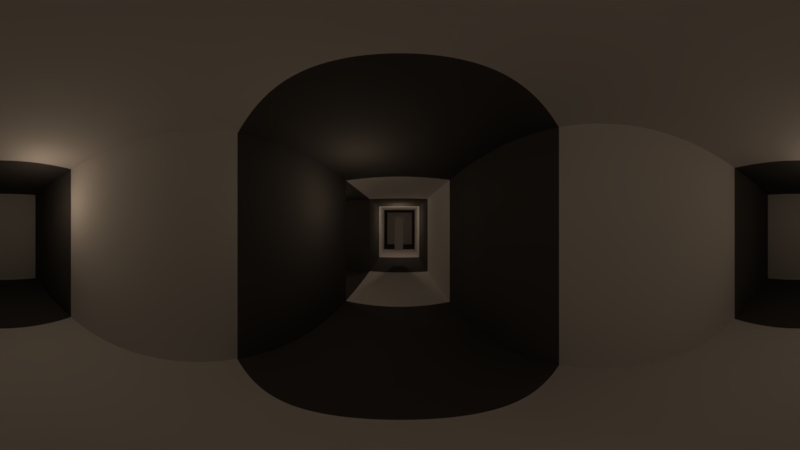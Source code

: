 # Source: cenaCastelo01.blend  (saved by Blender 2.79.0; exported with 4.5.12 LTS)
import bpy
from mathutils import Matrix  # noqa: F401  (used for matrix-valued properties, if any)

bpy.ops.wm.read_factory_settings(use_empty=True)
scene = bpy.context.scene
scene.name = 'Scene'

# ---- collections
col_collection_1 = bpy.data.collections.new('Collection 1'); scene.collection.children.link(col_collection_1)

# ---- materials (node trees are filled in below, after node groups)
mat_wall01 = bpy.data.materials.new('wall01')
mat_wall01.alpha_threshold = 0.0
mat_wall01.roughness = 0.5
mat_wall02 = bpy.data.materials.new('wall02')
mat_wall02.alpha_threshold = 0.0
mat_wall02.diffuse_color = (0.09084, 0.09084, 0.09084, 1.0)
mat_wall02.roughness = 0.5

# ---- material node trees

# ---- world
world_world = bpy.data.worlds.new('World'); scene.world = world_world
world_world.color = (0.05088, 0.05088, 0.05088)
world_world.use_sun_shadow = False
world_world.sun_shadow_jitter_overblur = 0.0
world_world.cycles.sampling_method = 'MANUAL'

# ---- cameras
cam_camera = bpy.data.cameras.new('Camera')
cam_camera.type = 'PANO'
cam_camera.clip_end = 100.0
cam_camera.lens = 35.0
cam_camera.sensor_width = 32.0
cam_camera.sensor_height = 18.0
cam_camera.ortho_scale = 7.314
cam_camera.panorama_type = 'EQUIRECTANGULAR'
cam_camera.dof.focus_distance = 0.0

# ---- lights
light_lamp_005 = bpy.data.lights.new('Lamp.005', 'POINT')
light_lamp_005.color = (1.0, 0.7304, 0.5025)
light_lamp_005.transmission_factor = 0.0
light_lamp_005.cutoff_distance = 30.0
light_lamp_005.shadow_buffer_clip_start = 1.001
light_lamp_005.shadow_soft_size = 0.05
light_lamp_005.shadow_maximum_resolution = 0.006
light_lamp_005.use_absolute_resolution = True
light_lamp_004 = bpy.data.lights.new('Lamp.004', 'POINT')
light_lamp_004.color = (1.0, 0.7304, 0.5025)
light_lamp_004.transmission_factor = 0.0
light_lamp_004.cutoff_distance = 30.0
light_lamp_004.energy = 3.0
light_lamp_004.shadow_buffer_clip_start = 1.001
light_lamp_004.shadow_soft_size = 0.05
light_lamp_004.shadow_maximum_resolution = 0.006
light_lamp_004.use_absolute_resolution = True
light_lamp_003 = bpy.data.lights.new('Lamp.003', 'POINT')
light_lamp_003.color = (1.0, 0.7304, 0.5025)
light_lamp_003.transmission_factor = 0.0
light_lamp_003.cutoff_distance = 30.0
light_lamp_003.energy = 3.0
light_lamp_003.shadow_buffer_clip_start = 1.001
light_lamp_003.shadow_soft_size = 0.05
light_lamp_003.shadow_maximum_resolution = 0.006
light_lamp_003.use_absolute_resolution = True
light_lamp_002 = bpy.data.lights.new('Lamp.002', 'POINT')
light_lamp_002.color = (1.0, 0.7304, 0.5025)
light_lamp_002.transmission_factor = 0.0
light_lamp_002.cutoff_distance = 30.0
light_lamp_002.energy = 3.0
light_lamp_002.shadow_buffer_clip_start = 1.001
light_lamp_002.shadow_soft_size = 0.05
light_lamp_002.shadow_maximum_resolution = 0.006
light_lamp_002.use_absolute_resolution = True
light_lamp_001 = bpy.data.lights.new('Lamp.001', 'POINT')
light_lamp_001.color = (1.0, 0.7388, 0.5307)
light_lamp_001.transmission_factor = 0.0
light_lamp_001.cutoff_distance = 30.0
light_lamp_001.energy = 3.0
light_lamp_001.shadow_buffer_clip_start = 1.001
light_lamp_001.shadow_soft_size = 0.05
light_lamp_001.shadow_maximum_resolution = 0.006
light_lamp_001.use_absolute_resolution = True
light_lamp = bpy.data.lights.new('Lamp', 'POINT')
light_lamp.color = (1.0, 0.7159, 0.578)
light_lamp.transmission_factor = 0.0
light_lamp.cutoff_distance = 30.0
light_lamp.energy = 3.0
light_lamp.shadow_buffer_clip_start = 1.001
light_lamp.shadow_soft_size = 0.05
light_lamp.shadow_maximum_resolution = 0.006
light_lamp.use_absolute_resolution = True

# ---- meshes
me_cube_002 = bpy.data.meshes.new('Cube.002')
me_cube_002.from_pydata([(-1.0, -1.0, -1.0), (-1.0, -1.0, 1.0), (-1.0, 1.0, -1.0), (-1.0, 1.0, 1.0), (1.0, -1.0, -1.0), (1.0, -1.0, 1.0), (1.0, 1.0, -1.0), (1.0, 1.0, 1.0), (-1.0, -1.0, 5.934), (-1.0, 1.0, 5.934), (1.0, 1.0, 5.934), (1.0, -1.0, 5.934), (-1.0, -1.0, 1.0), (-1.0, 1.0, 1.0), (-1.0, -1.0, 1.0), (-1.0, 1.0, 1.0)], [], [(0, 1, 3, 2), (2, 3, 7, 6), (6, 7, 5, 4), (4, 5, 1, 0), (2, 6, 4, 0), (5, 7, 10, 11), (10, 9, 8, 11), (1, 5, 11, 8), (7, 3, 9, 10), (13, 12, 14, 15)])
me_cube_002.use_remesh_preserve_volume = False
me_cube_002.use_remesh_preserve_attributes = False
me_cube_002.use_mirror_vertex_groups = False
me_cube_002.update()
me_cube_001 = bpy.data.meshes.new('Cube.001')
me_cube_001.from_pydata([(-1.0, -1.0, -1.0), (-1.0, -1.0, 1.3), (-1.0, 1.0, -1.0), (-1.0, 1.0, 1.3), (1.0, -1.0, -1.0), (1.0, -1.0, 1.3), (1.0, 1.0, -1.0), (1.0, 1.0, 1.3), (-1.0, -3.0, -1.0), (-1.0, -3.0, 1.3), (1.0, -3.0, 1.3), (1.0, -3.0, -1.0), (-1.0, -3.0, -1.0), (-1.0, -3.0, 1.3), (1.0, -3.0, 1.3), (1.0, -3.0, -1.0), (-1.0, -5.0, -1.0), (-1.0, -5.0, 1.3), (1.0, -5.0, 1.3), (1.0, -5.0, -1.0), (-1.0, 7.0, 1.3), (-1.0, 7.0, -1.0), (1.0, 7.0, -1.0), (1.0, 7.0, 1.3), (1.0, 3.0, -1.0), (1.0, 5.0, -1.0), (1.0, 5.0, 1.3), (1.0, 3.0, 1.3), (-1.0, 3.0, -1.0), (-1.0, 5.0, -1.0), (-1.0, 5.0, 1.3), (-1.0, 3.0, 1.3), (7.0, 7.0, 1.3), (7.0, 7.0, -1.0), (7.0, 5.0, -1.0), (7.0, 5.0, 1.3), (3.0, 7.0, 1.3), (5.0, 7.0, 1.3), (5.0, 7.0, -1.0), (3.0, 7.0, -1.0), (3.0, 5.0, -1.0), (5.0, 5.0, -1.0), (5.0, 5.0, 1.3), (3.0, 5.0, 1.3), (-7.0, 7.01, 1.387), (-7.0, 7.01, -0.9131), (-7.0, 5.01, -0.9131), (-7.0, 5.01, 1.387), (-3.0, 7.003, 1.329), (-5.0, 7.007, 1.358), (-5.0, 5.007, 1.358), (-3.0, 5.003, 1.329), (-3.0, 5.003, -0.971), (-5.0, 5.007, -0.9421), (-5.0, 7.007, -0.9421), (-3.0, 7.003, -0.971)], [], [(0, 1, 3, 2), (38, 37, 32, 33), (6, 7, 5, 4), (5, 1, 9, 10), (2, 6, 4, 0), (7, 3, 1, 5), (10, 9, 13, 14), (4, 5, 10, 11), (1, 0, 8, 9), (0, 4, 11, 8), (12, 15, 19, 16), (11, 10, 14, 15), (8, 11, 15, 12), (9, 8, 12, 13), (19, 18, 17, 16), (13, 12, 16, 17), (14, 13, 17, 18), (15, 14, 18, 19), (21, 20, 23, 22), (25, 29, 21, 22), (30, 26, 23, 20), (50, 49, 44, 47), (2, 3, 31, 28), (28, 31, 30, 29), (3, 7, 27, 31), (31, 27, 26, 30), (6, 2, 28, 24), (24, 28, 29, 25), (7, 6, 24, 27), (27, 24, 25, 26), (35, 34, 33, 32), (42, 41, 34, 35), (37, 42, 35, 32), (41, 38, 33, 34), (25, 22, 39, 40), (40, 39, 38, 41), (23, 26, 43, 36), (36, 43, 42, 37), (26, 25, 40, 43), (43, 40, 41, 42), (22, 23, 36, 39), (39, 36, 37, 38), (46, 47, 44, 45), (54, 53, 46, 45), (53, 50, 47, 46), (49, 54, 45, 44), (20, 21, 55, 48), (48, 55, 54, 49), (29, 30, 51, 52), (52, 51, 50, 53), (21, 29, 52, 55), (55, 52, 53, 54), (30, 20, 48, 51), (51, 48, 49, 50)])
me_cube_001.polygons.foreach_set('material_index', [1, 1, 1, 0, 1, 1, 0, 0, 0, 0, 1, 0, 0, 0, 0, 1, 1, 1, 0, 0, 0, 1, 0, 1, 0, 1, 0, 1, 0, 1, 0, 1, 1, 1, 1, 0, 1, 0, 1, 0, 1, 0, 0, 1, 1, 1, 1, 0, 1, 0, 1, 0, 1, 0])
me_cube_001.materials.append(mat_wall01)
me_cube_001.materials.append(mat_wall02)
me_cube_001.use_remesh_preserve_volume = False
me_cube_001.use_remesh_preserve_attributes = False
me_cube_001.use_mirror_vertex_groups = False
me_cube_001.update()

# ---- objects
ob_lamp_005 = bpy.data.objects.new('Lamp.005', light_lamp_005)
ob_lamp_004 = bpy.data.objects.new('Lamp.004', light_lamp_004)
ob_lamp_003 = bpy.data.objects.new('Lamp.003', light_lamp_003)
ob_lamp_002 = bpy.data.objects.new('Lamp.002', light_lamp_002)
ob_lamp_001 = bpy.data.objects.new('Lamp.001', light_lamp_001)
ob_cube_001 = bpy.data.objects.new('Cube.001', me_cube_002)
ob_cube = bpy.data.objects.new('Cube', me_cube_001)
ob_lamp = bpy.data.objects.new('Lamp', light_lamp)
ob_camera = bpy.data.objects.new('Camera', cam_camera)

# ---- transforms, parenting, visibility, modifiers, constraints
ob_lamp_005.location = (-2.502, 6.005, 1.789)
ob_lamp_005.rotation_euler = (0.6503, 0.05522, 1.866)
ob_lamp_005.lock_rotations_4d = False
ob_lamp_005.empty_display_type = 'ARROWS'
ob_lamp_005.color = (0.0, 0.0, 0.0, 0.0)
ob_lamp_005.lineart.crease_threshold = 0.0
ob_lamp_004.location = (4.907, 5.531, 1.789)
ob_lamp_004.rotation_euler = (0.6503, 0.05522, 1.866)
ob_lamp_004.lock_rotations_4d = False
ob_lamp_004.empty_display_type = 'ARROWS'
ob_lamp_004.color = (0.0, 0.0, 0.0, 0.0)
ob_lamp_004.lineart.crease_threshold = 0.0
ob_lamp_003.location = (1.951, 5.562, 1.789)
ob_lamp_003.rotation_euler = (0.6503, 0.05522, 1.866)
ob_lamp_003.lock_rotations_4d = False
ob_lamp_003.empty_display_type = 'ARROWS'
ob_lamp_003.color = (0.0, 0.0, 0.0, 0.0)
ob_lamp_003.lineart.crease_threshold = 0.0
ob_lamp_002.location = (0.553, 4.069, 1.789)
ob_lamp_002.rotation_euler = (0.6503, 0.05522, 1.866)
ob_lamp_002.lock_rotations_4d = False
ob_lamp_002.empty_display_type = 'ARROWS'
ob_lamp_002.color = (0.0, 0.0, 0.0, 0.0)
ob_lamp_002.lineart.crease_threshold = 0.0
ob_lamp_001.location = (0.553, 1.157, 1.789)
ob_lamp_001.rotation_euler = (0.6503, 0.05522, 1.866)
ob_lamp_001.lock_rotations_4d = False
ob_lamp_001.empty_display_type = 'ARROWS'
ob_lamp_001.color = (0.0, 0.0, 0.0, 0.0)
ob_lamp_001.lineart.crease_threshold = 0.0
ob_cube_001.location = (-1.804, 6.001, 0.7724)
ob_cube_001.scale = (0.1643, 0.1643, 0.1643)
ob_cube_001.lineart.crease_threshold = 0.0
ob_cube.location = (0.0, 0.0, 1.0)
ob_cube.lineart.crease_threshold = 0.0
ob_lamp.location = (0.553, -1.761, 1.789)
ob_lamp.rotation_euler = (0.6503, 0.05522, 1.866)
ob_lamp.lock_rotations_4d = False
ob_lamp.empty_display_type = 'ARROWS'
ob_lamp.color = (0.0, 0.0, 0.0, 0.0)
ob_lamp.lineart.crease_threshold = 0.0
ob_camera.location = (3.317, 6.049, 1.486)
ob_camera.rotation_euler = (1.571, 0.0, -4.712)
ob_camera.lock_rotations_4d = False
ob_camera.empty_display_type = 'ARROWS'
ob_camera.color = (0.0, 0.0, 0.0, 0.0)
ob_camera.display_type = 'WIRE'
ob_camera.lineart.crease_threshold = 0.0

# ---- collection membership
col_collection_1.objects.link(ob_lamp_005)
col_collection_1.objects.link(ob_lamp_004)
col_collection_1.objects.link(ob_lamp_003)
col_collection_1.objects.link(ob_lamp_002)
col_collection_1.objects.link(ob_lamp_001)
col_collection_1.objects.link(ob_cube_001)
col_collection_1.objects.link(ob_cube)
col_collection_1.objects.link(ob_lamp)
col_collection_1.objects.link(ob_camera)

# ---- scene / render settings (as saved in the file)
scene.camera = ob_camera
scene.frame_start = 1; scene.frame_end = 101; scene.frame_set(126)
scene.render.engine = 'CYCLES'
scene.render.image_settings.file_format = 'FFMPEG'
scene.render.image_settings.color_mode = 'RGB'
scene.render.resolution_percentage = 50
scene.render.dither_intensity = 0.0
scene.cycles.use_denoising = False
scene.cycles.samples = 16
scene.cycles.sampling_pattern = 'TABULATED_SOBOL'
scene.cycles.use_adaptive_sampling = False
scene.cycles.use_light_tree = False
scene.cycles.blur_glossy = 0.0
scene.cycles.sample_clamp_indirect = 0.0
scene.view_settings.view_transform = 'Standard'
bpy.context.view_layer.update()
